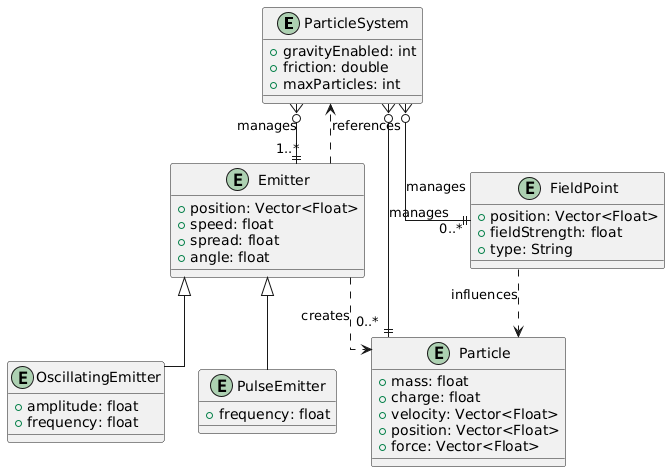

The diagram above was rendered by PlantUML. Its source (embedded in the PNG):
@startuml
' Entity-Relationship Diagram
skinparam linetype ortho

' --- Entities ---
entity "ParticleSystem" {
  + gravityEnabled: int
  + friction: double
  + maxParticles: int
}

entity "Emitter" {
  + position: Vector<Float>
  + speed: float
  + spread: float
  + angle: float
}

entity "OscillatingEmitter" {
  + amplitude: float
  + frequency: float
}

entity "PulseEmitter" {
  + frequency: float
}

entity "Particle" {
  + mass: float
  + charge: float
  + velocity: Vector<Float>
  + position: Vector<Float>
  + force: Vector<Float>
}

entity "FieldPoint" {
  + position: Vector<Float>
  + fieldStrength: float
  + type: String
}

' --- Relationships ---

' Composition: A ParticleSystem "has" many Emitters, Particles, and FieldPoints.
' The system manages their lifecycle.
ParticleSystem }o--|| "1..*" Emitter : "manages"
ParticleSystem }o--|| "0..*" Particle : "manages"
ParticleSystem }o--|| "0..*" FieldPoint : "manages"

' Generalization (Inheritance): "is a"
Emitter <|-- OscillatingEmitter
Emitter <|-- PulseEmitter

' Dependency: Emitters "create" Particles.
' FieldPoints "influence" Particles (this is a runtime interaction).
Emitter ..> Particle : "creates"
FieldPoint ..> Particle : "influences"
Emitter ..> ParticleSystem : "references"
@enduml